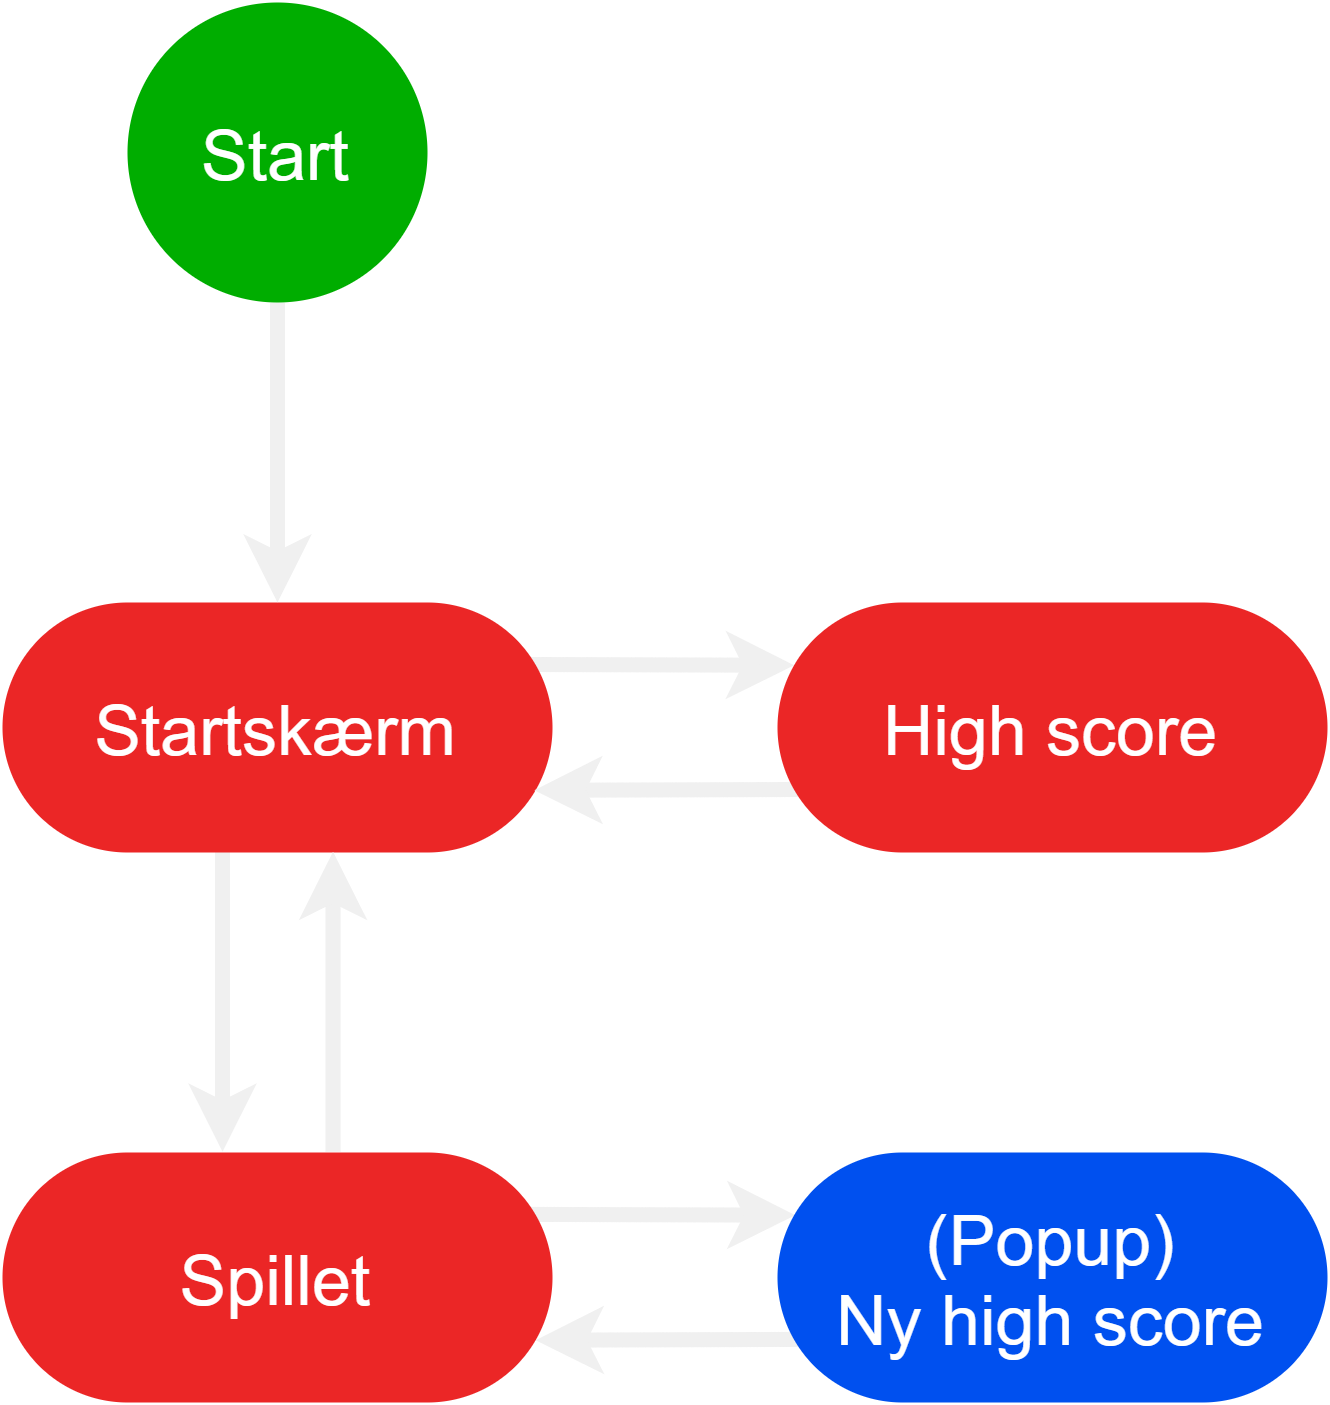

The diagram above was exported from draw.io. Its source (the exported page's mxGraphModel, read from the mxfile embedded in the PNG):
<mxGraphModel dx="1086" dy="966" grid="1" gridSize="10" guides="1" tooltips="1" connect="1" arrows="1" fold="1" page="1" pageScale="1" pageWidth="850" pageHeight="1100" math="0" shadow="0">
  <root>
    <mxCell id="0" />
    <mxCell id="1" parent="0" />
    <mxCell id="uTeGsmsVVRUD04MoN3ly-11" style="rounded=0;orthogonalLoop=1;jettySize=auto;html=1;exitX=0.958;exitY=0.248;exitDx=0;exitDy=0;entryX=0.03;entryY=0.251;entryDx=0;entryDy=0;startSize=4;sourcePerimeterSpacing=0;endSize=4;targetPerimeterSpacing=-9;strokeColor=#F0F0F0;strokeWidth=3;exitPerimeter=0;entryPerimeter=0;" parent="1" edge="1">
      <mxGeometry relative="1" as="geometry">
        <mxPoint x="390.65" y="422.3800000000001" as="sourcePoint" />
        <mxPoint x="443.57000000000005" y="422.5300000000001" as="targetPoint" />
      </mxGeometry>
    </mxCell>
    <mxCell id="uTeGsmsVVRUD04MoN3ly-12" style="rounded=0;orthogonalLoop=1;jettySize=auto;html=1;exitX=0.043;exitY=0.748;exitDx=0;exitDy=0;startSize=4;sourcePerimeterSpacing=0;endSize=4;targetPerimeterSpacing=0;strokeColor=#F0F0F0;strokeWidth=3;entryX=0.967;entryY=0.751;entryDx=0;entryDy=0;entryPerimeter=0;exitPerimeter=0;" parent="1" edge="1">
      <mxGeometry relative="1" as="geometry">
        <mxPoint x="445" y="447.3800000000001" as="sourcePoint" />
        <mxPoint x="391.64" y="447.5300000000001" as="targetPoint" />
      </mxGeometry>
    </mxCell>
    <mxCell id="uTeGsmsVVRUD04MoN3ly-7" style="rounded=0;orthogonalLoop=1;jettySize=auto;html=1;entryX=0.4;entryY=-0.003;entryDx=0;entryDy=0;startSize=4;sourcePerimeterSpacing=0;endSize=4;targetPerimeterSpacing=0;strokeColor=#F0F0F0;strokeWidth=3;entryPerimeter=0;exitX=0.4;exitY=0.997;exitDx=0;exitDy=0;exitPerimeter=0;" parent="1" source="mt2dZWatDVqnnIW-tMvF-1" target="uTeGsmsVVRUD04MoN3ly-2" edge="1">
      <mxGeometry relative="1" as="geometry">
        <mxPoint x="313" y="350" as="sourcePoint" />
      </mxGeometry>
    </mxCell>
    <mxCell id="uTeGsmsVVRUD04MoN3ly-9" style="rounded=0;orthogonalLoop=1;jettySize=auto;html=1;exitX=0.958;exitY=0.248;exitDx=0;exitDy=0;entryX=0.03;entryY=0.251;entryDx=0;entryDy=0;startSize=4;sourcePerimeterSpacing=0;endSize=4;targetPerimeterSpacing=-9;strokeColor=#F0F0F0;strokeWidth=3;exitPerimeter=0;entryPerimeter=0;" parent="1" source="mt2dZWatDVqnnIW-tMvF-1" target="uTeGsmsVVRUD04MoN3ly-1" edge="1">
      <mxGeometry relative="1" as="geometry">
        <mxPoint x="399.0000000000002" y="312.5" as="sourcePoint" />
        <mxPoint x="444.0000000000002" y="312.5" as="targetPoint" />
      </mxGeometry>
    </mxCell>
    <mxCell id="mt2dZWatDVqnnIW-tMvF-1" value="Startskærm" style="rounded=1;whiteSpace=wrap;html=1;fontSize=14;strokeColor=none;fontColor=#FFFFFF;arcSize=50;fillColor=#EB2626;" parent="1" vertex="1">
      <mxGeometry x="285" y="300" width="110" height="50" as="geometry" />
    </mxCell>
    <mxCell id="mt2dZWatDVqnnIW-tMvF-3" value="" style="endArrow=classic;html=1;entryX=0.5;entryY=0;entryDx=0;entryDy=0;exitX=0.5;exitY=1;exitDx=0;exitDy=0;strokeColor=#F0F0F0;targetPerimeterSpacing=0;sourcePerimeterSpacing=0;endSize=4;strokeWidth=3;startSize=4;" parent="1" source="mt2dZWatDVqnnIW-tMvF-5" target="mt2dZWatDVqnnIW-tMvF-1" edge="1">
      <mxGeometry width="50" height="50" relative="1" as="geometry">
        <mxPoint x="130" y="395" as="sourcePoint" />
        <mxPoint x="440" y="330" as="targetPoint" />
      </mxGeometry>
    </mxCell>
    <mxCell id="mt2dZWatDVqnnIW-tMvF-5" value="Start" style="ellipse;whiteSpace=wrap;html=1;aspect=fixed;fontSize=14;fillColor=#00AD00;strokeColor=none;fontColor=#FFFFFF;" parent="1" vertex="1">
      <mxGeometry x="310" y="180" width="60" height="60" as="geometry" />
    </mxCell>
    <mxCell id="uTeGsmsVVRUD04MoN3ly-10" style="rounded=0;orthogonalLoop=1;jettySize=auto;html=1;exitX=0.043;exitY=0.748;exitDx=0;exitDy=0;startSize=4;sourcePerimeterSpacing=0;endSize=4;targetPerimeterSpacing=0;strokeColor=#F0F0F0;strokeWidth=3;entryX=0.967;entryY=0.751;entryDx=0;entryDy=0;entryPerimeter=0;exitPerimeter=0;" parent="1" source="uTeGsmsVVRUD04MoN3ly-1" target="mt2dZWatDVqnnIW-tMvF-1" edge="1">
      <mxGeometry relative="1" as="geometry">
        <mxPoint x="400" y="338" as="targetPoint" />
      </mxGeometry>
    </mxCell>
    <mxCell id="uTeGsmsVVRUD04MoN3ly-1" value="High score" style="rounded=1;whiteSpace=wrap;html=1;fontSize=14;strokeColor=none;fontColor=#FFFFFF;arcSize=50;fillColor=#EB2626;" parent="1" vertex="1">
      <mxGeometry x="440" y="300" width="110" height="50" as="geometry" />
    </mxCell>
    <mxCell id="uTeGsmsVVRUD04MoN3ly-8" style="rounded=0;orthogonalLoop=1;jettySize=auto;html=1;exitX=0.601;exitY=-0.003;exitDx=0;exitDy=0;entryX=0.601;entryY=0.997;entryDx=0;entryDy=0;startSize=4;sourcePerimeterSpacing=0;endSize=4;targetPerimeterSpacing=0;strokeColor=#F0F0F0;strokeWidth=3;entryPerimeter=0;exitPerimeter=0;" parent="1" source="uTeGsmsVVRUD04MoN3ly-2" target="mt2dZWatDVqnnIW-tMvF-1" edge="1">
      <mxGeometry relative="1" as="geometry" />
    </mxCell>
    <mxCell id="uTeGsmsVVRUD04MoN3ly-2" value="Spillet" style="rounded=1;whiteSpace=wrap;html=1;fontSize=14;strokeColor=none;fontColor=#FFFFFF;arcSize=50;fillColor=#EB2626;" parent="1" vertex="1">
      <mxGeometry x="285" y="410" width="110" height="50" as="geometry" />
    </mxCell>
    <mxCell id="uTeGsmsVVRUD04MoN3ly-3" value="(Popup)&lt;br&gt;Ny high score" style="rounded=1;whiteSpace=wrap;html=1;fontSize=14;fontColor=#ffffff;arcSize=50;fillColor=#0050ef;strokeColor=none;" parent="1" vertex="1">
      <mxGeometry x="440" y="410" width="110" height="50" as="geometry" />
    </mxCell>
  </root>
</mxGraphModel>